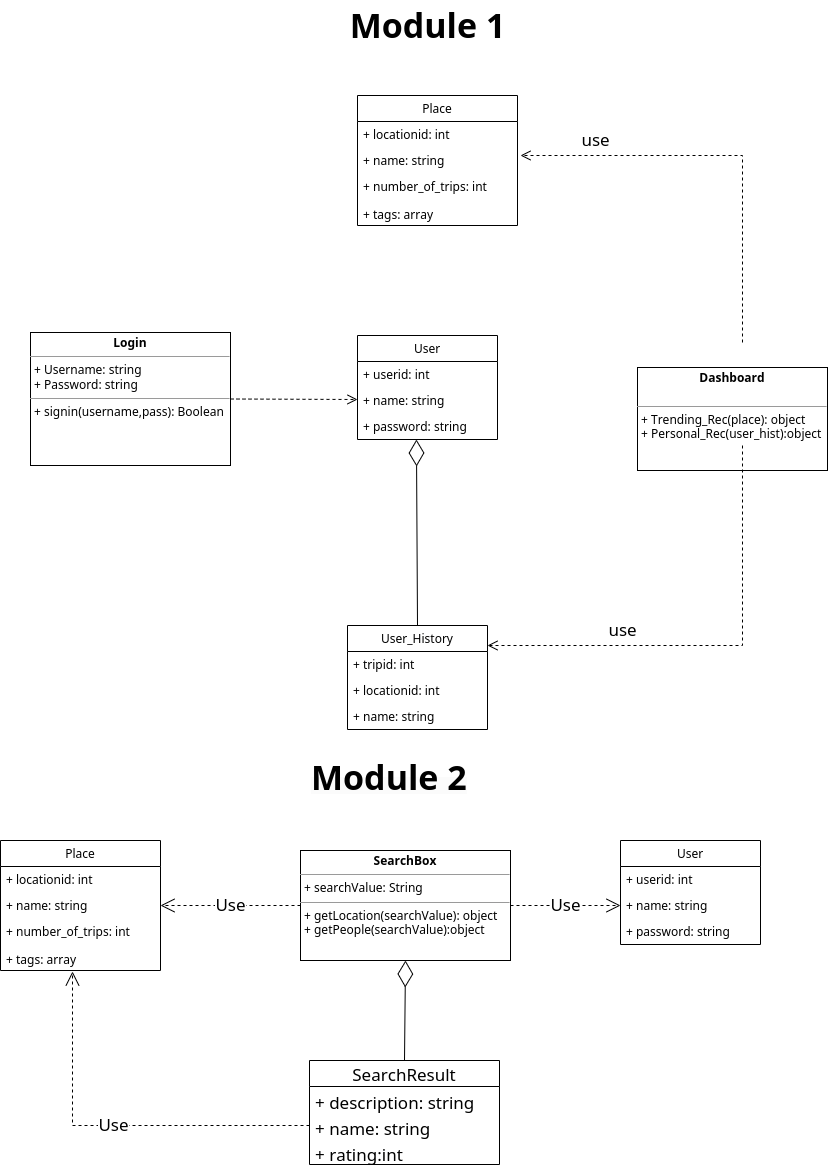

The diagram above was exported from draw.io. Its source (the exported page's mxGraphModel, read from the mxfile embedded in the PNG):
<mxGraphModel dx="1412" dy="784" grid="1" gridSize="10" guides="1" tooltips="1" connect="1" arrows="1" fold="1" page="1" pageScale="1" pageWidth="827" pageHeight="1169" math="0" shadow="0">
  <root>
    <mxCell id="0" />
    <mxCell id="1" parent="0" />
    <mxCell id="iJUmKZw2sUI0rrMy_vIG-2" value="User" style="swimlane;fontStyle=0;childLayout=stackLayout;horizontal=1;startSize=26;fillColor=none;horizontalStack=0;resizeParent=1;resizeParentMax=0;resizeLast=0;collapsible=1;marginBottom=0;" vertex="1" parent="1">
      <mxGeometry x="357" y="335" width="140" height="104" as="geometry">
        <mxRectangle x="80" y="350" width="70" height="30" as="alternateBounds" />
      </mxGeometry>
    </mxCell>
    <mxCell id="iJUmKZw2sUI0rrMy_vIG-3" value="+ userid: int" style="text;strokeColor=none;fillColor=none;align=left;verticalAlign=top;spacingLeft=4;spacingRight=4;overflow=hidden;rotatable=0;points=[[0,0.5],[1,0.5]];portConstraint=eastwest;" vertex="1" parent="iJUmKZw2sUI0rrMy_vIG-2">
      <mxGeometry y="26" width="140" height="26" as="geometry" />
    </mxCell>
    <mxCell id="iJUmKZw2sUI0rrMy_vIG-4" value="+ name: string" style="text;strokeColor=none;fillColor=none;align=left;verticalAlign=top;spacingLeft=4;spacingRight=4;overflow=hidden;rotatable=0;points=[[0,0.5],[1,0.5]];portConstraint=eastwest;" vertex="1" parent="iJUmKZw2sUI0rrMy_vIG-2">
      <mxGeometry y="52" width="140" height="26" as="geometry" />
    </mxCell>
    <mxCell id="iJUmKZw2sUI0rrMy_vIG-5" value="+ password: string" style="text;strokeColor=none;fillColor=none;align=left;verticalAlign=top;spacingLeft=4;spacingRight=4;overflow=hidden;rotatable=0;points=[[0,0.5],[1,0.5]];portConstraint=eastwest;" vertex="1" parent="iJUmKZw2sUI0rrMy_vIG-2">
      <mxGeometry y="78" width="140" height="26" as="geometry" />
    </mxCell>
    <mxCell id="iJUmKZw2sUI0rrMy_vIG-6" value="" style="endArrow=diamondThin;endFill=0;endSize=24;html=1;rounded=0;entryX=0.421;entryY=1;entryDx=0;entryDy=0;entryPerimeter=0;exitX=0.5;exitY=0;exitDx=0;exitDy=0;" edge="1" parent="1" source="iJUmKZw2sUI0rrMy_vIG-7" target="iJUmKZw2sUI0rrMy_vIG-5">
      <mxGeometry width="160" relative="1" as="geometry">
        <mxPoint x="422" y="585" as="sourcePoint" />
        <mxPoint x="437" y="455" as="targetPoint" />
      </mxGeometry>
    </mxCell>
    <mxCell id="iJUmKZw2sUI0rrMy_vIG-7" value="User_History" style="swimlane;fontStyle=0;childLayout=stackLayout;horizontal=1;startSize=26;fillColor=none;horizontalStack=0;resizeParent=1;resizeParentMax=0;resizeLast=0;collapsible=1;marginBottom=0;" vertex="1" parent="1">
      <mxGeometry x="347" y="625" width="140" height="104" as="geometry" />
    </mxCell>
    <mxCell id="iJUmKZw2sUI0rrMy_vIG-8" value="+ tripid: int" style="text;strokeColor=none;fillColor=none;align=left;verticalAlign=top;spacingLeft=4;spacingRight=4;overflow=hidden;rotatable=0;points=[[0,0.5],[1,0.5]];portConstraint=eastwest;" vertex="1" parent="iJUmKZw2sUI0rrMy_vIG-7">
      <mxGeometry y="26" width="140" height="26" as="geometry" />
    </mxCell>
    <mxCell id="iJUmKZw2sUI0rrMy_vIG-9" value="+ locationid: int" style="text;strokeColor=none;fillColor=none;align=left;verticalAlign=top;spacingLeft=4;spacingRight=4;overflow=hidden;rotatable=0;points=[[0,0.5],[1,0.5]];portConstraint=eastwest;" vertex="1" parent="iJUmKZw2sUI0rrMy_vIG-7">
      <mxGeometry y="52" width="140" height="26" as="geometry" />
    </mxCell>
    <mxCell id="iJUmKZw2sUI0rrMy_vIG-10" value="+ name: string" style="text;strokeColor=none;fillColor=none;align=left;verticalAlign=top;spacingLeft=4;spacingRight=4;overflow=hidden;rotatable=0;points=[[0,0.5],[1,0.5]];portConstraint=eastwest;" vertex="1" parent="iJUmKZw2sUI0rrMy_vIG-7">
      <mxGeometry y="78" width="140" height="26" as="geometry" />
    </mxCell>
    <mxCell id="iJUmKZw2sUI0rrMy_vIG-11" value="&lt;p style=&quot;margin:0px;margin-top:4px;text-align:center;&quot;&gt;&lt;b&gt;Dashboard&lt;/b&gt;&lt;/p&gt;&lt;p style=&quot;margin:0px;margin-left:4px;&quot;&gt;&lt;br&gt;&lt;/p&gt;&lt;hr size=&quot;1&quot;&gt;&lt;p style=&quot;margin:0px;margin-left:4px;&quot;&gt;+ Trending_Rec(place): object&lt;/p&gt;&lt;p style=&quot;margin:0px;margin-left:4px;&quot;&gt;+ Personal_Rec(user_hist):object&lt;/p&gt;&lt;p style=&quot;margin:0px;margin-left:4px;&quot;&gt;&lt;br&gt;&lt;/p&gt;" style="verticalAlign=top;align=left;overflow=fill;fontSize=12;fontFamily=Helvetica;html=1;" vertex="1" parent="1">
      <mxGeometry x="637" y="367" width="190" height="103" as="geometry" />
    </mxCell>
    <mxCell id="iJUmKZw2sUI0rrMy_vIG-12" value="" style="html=1;verticalAlign=bottom;endArrow=open;dashed=1;endSize=8;edgeStyle=elbowEdgeStyle;elbow=vertical;curved=0;rounded=0;exitX=0.5;exitY=1;exitDx=0;exitDy=0;" edge="1" parent="1" target="iJUmKZw2sUI0rrMy_vIG-7">
      <mxGeometry x="-0.25" y="-50" relative="1" as="geometry">
        <mxPoint x="742" y="445" as="sourcePoint" />
        <mxPoint x="527" y="445" as="targetPoint" />
        <Array as="points">
          <mxPoint x="667" y="645" />
          <mxPoint x="607" y="575" />
          <mxPoint x="567" y="445" />
          <mxPoint x="617" y="419" />
        </Array>
        <mxPoint as="offset" />
      </mxGeometry>
    </mxCell>
    <mxCell id="iJUmKZw2sUI0rrMy_vIG-13" value="Place" style="swimlane;fontStyle=0;childLayout=stackLayout;horizontal=1;startSize=26;fillColor=none;horizontalStack=0;resizeParent=1;resizeParentMax=0;resizeLast=0;collapsible=1;marginBottom=0;" vertex="1" parent="1">
      <mxGeometry x="357" y="95" width="160" height="130" as="geometry" />
    </mxCell>
    <mxCell id="iJUmKZw2sUI0rrMy_vIG-14" value="+ locationid: int" style="text;strokeColor=none;fillColor=none;align=left;verticalAlign=top;spacingLeft=4;spacingRight=4;overflow=hidden;rotatable=0;points=[[0,0.5],[1,0.5]];portConstraint=eastwest;" vertex="1" parent="iJUmKZw2sUI0rrMy_vIG-13">
      <mxGeometry y="26" width="160" height="26" as="geometry" />
    </mxCell>
    <mxCell id="iJUmKZw2sUI0rrMy_vIG-15" value="+ name: string" style="text;strokeColor=none;fillColor=none;align=left;verticalAlign=top;spacingLeft=4;spacingRight=4;overflow=hidden;rotatable=0;points=[[0,0.5],[1,0.5]];portConstraint=eastwest;" vertex="1" parent="iJUmKZw2sUI0rrMy_vIG-13">
      <mxGeometry y="52" width="160" height="26" as="geometry" />
    </mxCell>
    <mxCell id="iJUmKZw2sUI0rrMy_vIG-16" value="+ number_of_trips: int&#10;&#10;+ tags: array" style="text;strokeColor=none;fillColor=none;align=left;verticalAlign=top;spacingLeft=4;spacingRight=4;overflow=hidden;rotatable=0;points=[[0,0.5],[1,0.5]];portConstraint=eastwest;" vertex="1" parent="iJUmKZw2sUI0rrMy_vIG-13">
      <mxGeometry y="78" width="160" height="52" as="geometry" />
    </mxCell>
    <mxCell id="iJUmKZw2sUI0rrMy_vIG-18" value="" style="html=1;verticalAlign=bottom;endArrow=open;dashed=1;endSize=8;edgeStyle=elbowEdgeStyle;elbow=vertical;curved=0;rounded=0;exitX=0.5;exitY=0;exitDx=0;exitDy=0;" edge="1" parent="1">
      <mxGeometry x="-0.25" y="-60" relative="1" as="geometry">
        <mxPoint x="742" y="342" as="sourcePoint" />
        <mxPoint x="520" y="155" as="targetPoint" />
        <Array as="points">
          <mxPoint x="627" y="155" />
        </Array>
        <mxPoint as="offset" />
      </mxGeometry>
    </mxCell>
    <mxCell id="iJUmKZw2sUI0rrMy_vIG-19" value="&lt;p style=&quot;margin:0px;margin-top:4px;text-align:center;&quot;&gt;&lt;b&gt;Login&lt;/b&gt;&lt;/p&gt;&lt;hr size=&quot;1&quot;&gt;&lt;p style=&quot;margin:0px;margin-left:4px;&quot;&gt;+ Username: string&lt;/p&gt;&lt;p style=&quot;margin:0px;margin-left:4px;&quot;&gt;+ Password: string&lt;/p&gt;&lt;hr size=&quot;1&quot;&gt;&lt;p style=&quot;margin:0px;margin-left:4px;&quot;&gt;+ signin(username,pass): Boolean&lt;/p&gt;" style="verticalAlign=top;align=left;overflow=fill;fontSize=12;fontFamily=Helvetica;html=1;" vertex="1" parent="1">
      <mxGeometry x="30" y="332" width="200" height="133" as="geometry" />
    </mxCell>
    <mxCell id="iJUmKZw2sUI0rrMy_vIG-20" value="" style="html=1;verticalAlign=bottom;endArrow=open;dashed=1;endSize=8;edgeStyle=elbowEdgeStyle;elbow=vertical;curved=0;rounded=0;exitX=1;exitY=0.5;exitDx=0;exitDy=0;" edge="1" parent="1" source="iJUmKZw2sUI0rrMy_vIG-19" target="iJUmKZw2sUI0rrMy_vIG-4">
      <mxGeometry x="0.5" y="-110" relative="1" as="geometry">
        <mxPoint x="340" y="395" as="sourcePoint" />
        <mxPoint x="260" y="395" as="targetPoint" />
        <mxPoint as="offset" />
      </mxGeometry>
    </mxCell>
    <mxCell id="iJUmKZw2sUI0rrMy_vIG-24" value="&lt;b&gt;&lt;font style=&quot;font-size: 34px;&quot;&gt;Module 1&lt;/font&gt;&lt;/b&gt;" style="text;html=1;align=center;verticalAlign=middle;resizable=0;points=[];autosize=1;strokeColor=none;fillColor=none;" vertex="1" parent="1">
      <mxGeometry x="337" width="180" height="50" as="geometry" />
    </mxCell>
    <mxCell id="4LxQNyTa0xpmwrP7lXzz-1" value="&lt;b style=&quot;border-color: var(--border-color); color: rgb(0, 0, 0); font-family: Helvetica; font-size: 12px; font-style: normal; font-variant-ligatures: normal; font-variant-caps: normal; letter-spacing: normal; orphans: 2; text-align: center; text-indent: 0px; text-transform: none; widows: 2; word-spacing: 0px; -webkit-text-stroke-width: 0px; background-color: rgb(251, 251, 251); text-decoration-thickness: initial; text-decoration-style: initial; text-decoration-color: initial;&quot;&gt;&lt;font style=&quot;border-color: var(--border-color); font-size: 34px;&quot;&gt;Module 2&lt;/font&gt;&lt;/b&gt;" style="text;whiteSpace=wrap;html=1;fontSize=34;" vertex="1" parent="1">
      <mxGeometry x="309" y="750" width="190" height="60" as="geometry" />
    </mxCell>
    <mxCell id="4LxQNyTa0xpmwrP7lXzz-3" value="use" style="text;html=1;align=center;verticalAlign=middle;resizable=0;points=[];autosize=1;strokeColor=none;fillColor=none;fontSize=17;" vertex="1" parent="1">
      <mxGeometry x="597" y="615" width="50" height="30" as="geometry" />
    </mxCell>
    <mxCell id="4LxQNyTa0xpmwrP7lXzz-4" value="use" style="text;html=1;align=center;verticalAlign=middle;resizable=0;points=[];autosize=1;strokeColor=none;fillColor=none;fontSize=17;" vertex="1" parent="1">
      <mxGeometry x="570" y="125" width="50" height="30" as="geometry" />
    </mxCell>
    <mxCell id="4LxQNyTa0xpmwrP7lXzz-8" value="&lt;p style=&quot;margin:0px;margin-top:4px;text-align:center;&quot;&gt;&lt;b&gt;SearchBox&lt;/b&gt;&lt;/p&gt;&lt;hr size=&quot;1&quot;&gt;&lt;p style=&quot;margin:0px;margin-left:4px;&quot;&gt;+ searchValue: String&lt;/p&gt;&lt;hr size=&quot;1&quot;&gt;&lt;p style=&quot;margin:0px;margin-left:4px;&quot;&gt;+ getLocation(searchValue): object&lt;/p&gt;&lt;p style=&quot;margin:0px;margin-left:4px;&quot;&gt;+ getPeople(searchValue):object&lt;/p&gt;" style="verticalAlign=top;align=left;overflow=fill;fontSize=12;fontFamily=Helvetica;html=1;" vertex="1" parent="1">
      <mxGeometry x="300" y="850" width="210" height="110" as="geometry" />
    </mxCell>
    <mxCell id="4LxQNyTa0xpmwrP7lXzz-9" value="Place" style="swimlane;fontStyle=0;childLayout=stackLayout;horizontal=1;startSize=26;fillColor=none;horizontalStack=0;resizeParent=1;resizeParentMax=0;resizeLast=0;collapsible=1;marginBottom=0;" vertex="1" parent="1">
      <mxGeometry y="840" width="160" height="130" as="geometry" />
    </mxCell>
    <mxCell id="4LxQNyTa0xpmwrP7lXzz-10" value="+ locationid: int" style="text;strokeColor=none;fillColor=none;align=left;verticalAlign=top;spacingLeft=4;spacingRight=4;overflow=hidden;rotatable=0;points=[[0,0.5],[1,0.5]];portConstraint=eastwest;" vertex="1" parent="4LxQNyTa0xpmwrP7lXzz-9">
      <mxGeometry y="26" width="160" height="26" as="geometry" />
    </mxCell>
    <mxCell id="4LxQNyTa0xpmwrP7lXzz-11" value="+ name: string" style="text;strokeColor=none;fillColor=none;align=left;verticalAlign=top;spacingLeft=4;spacingRight=4;overflow=hidden;rotatable=0;points=[[0,0.5],[1,0.5]];portConstraint=eastwest;" vertex="1" parent="4LxQNyTa0xpmwrP7lXzz-9">
      <mxGeometry y="52" width="160" height="26" as="geometry" />
    </mxCell>
    <mxCell id="4LxQNyTa0xpmwrP7lXzz-12" value="+ number_of_trips: int&#10;&#10;+ tags: array" style="text;strokeColor=none;fillColor=none;align=left;verticalAlign=top;spacingLeft=4;spacingRight=4;overflow=hidden;rotatable=0;points=[[0,0.5],[1,0.5]];portConstraint=eastwest;" vertex="1" parent="4LxQNyTa0xpmwrP7lXzz-9">
      <mxGeometry y="78" width="160" height="52" as="geometry" />
    </mxCell>
    <mxCell id="4LxQNyTa0xpmwrP7lXzz-13" value="Use" style="endArrow=open;endSize=12;dashed=1;html=1;rounded=0;fontSize=17;exitX=0;exitY=0.5;exitDx=0;exitDy=0;entryX=1;entryY=0.5;entryDx=0;entryDy=0;" edge="1" parent="1" source="4LxQNyTa0xpmwrP7lXzz-8" target="4LxQNyTa0xpmwrP7lXzz-11">
      <mxGeometry width="160" relative="1" as="geometry">
        <mxPoint x="200" y="1000" as="sourcePoint" />
        <mxPoint x="360" y="1000" as="targetPoint" />
      </mxGeometry>
    </mxCell>
    <mxCell id="4LxQNyTa0xpmwrP7lXzz-14" value="" style="endArrow=diamondThin;endFill=0;endSize=24;html=1;rounded=0;entryX=0.5;entryY=1;entryDx=0;entryDy=0;exitX=0.5;exitY=0;exitDx=0;exitDy=0;" edge="1" parent="1" source="4LxQNyTa0xpmwrP7lXzz-15" target="4LxQNyTa0xpmwrP7lXzz-8">
      <mxGeometry width="160" relative="1" as="geometry">
        <mxPoint x="400" y="1040" as="sourcePoint" />
        <mxPoint x="396.5" y="980" as="targetPoint" />
      </mxGeometry>
    </mxCell>
    <mxCell id="4LxQNyTa0xpmwrP7lXzz-15" value="SearchResult" style="swimlane;fontStyle=0;childLayout=stackLayout;horizontal=1;startSize=26;fillColor=none;horizontalStack=0;resizeParent=1;resizeParentMax=0;resizeLast=0;collapsible=1;marginBottom=0;fontSize=17;" vertex="1" parent="1">
      <mxGeometry x="309" y="1060" width="190" height="104" as="geometry" />
    </mxCell>
    <mxCell id="4LxQNyTa0xpmwrP7lXzz-16" value="+ description: string" style="text;strokeColor=none;fillColor=none;align=left;verticalAlign=top;spacingLeft=4;spacingRight=4;overflow=hidden;rotatable=0;points=[[0,0.5],[1,0.5]];portConstraint=eastwest;fontSize=17;" vertex="1" parent="4LxQNyTa0xpmwrP7lXzz-15">
      <mxGeometry y="26" width="190" height="26" as="geometry" />
    </mxCell>
    <mxCell id="4LxQNyTa0xpmwrP7lXzz-17" value="+ name: string" style="text;strokeColor=none;fillColor=none;align=left;verticalAlign=top;spacingLeft=4;spacingRight=4;overflow=hidden;rotatable=0;points=[[0,0.5],[1,0.5]];portConstraint=eastwest;fontSize=17;" vertex="1" parent="4LxQNyTa0xpmwrP7lXzz-15">
      <mxGeometry y="52" width="190" height="26" as="geometry" />
    </mxCell>
    <mxCell id="4LxQNyTa0xpmwrP7lXzz-18" value="+ rating:int" style="text;strokeColor=none;fillColor=none;align=left;verticalAlign=top;spacingLeft=4;spacingRight=4;overflow=hidden;rotatable=0;points=[[0,0.5],[1,0.5]];portConstraint=eastwest;fontSize=17;" vertex="1" parent="4LxQNyTa0xpmwrP7lXzz-15">
      <mxGeometry y="78" width="190" height="26" as="geometry" />
    </mxCell>
    <mxCell id="4LxQNyTa0xpmwrP7lXzz-19" value="Use" style="endArrow=open;endSize=12;dashed=1;html=1;rounded=0;fontSize=17;entryX=0.45;entryY=1.019;entryDx=0;entryDy=0;entryPerimeter=0;exitX=0;exitY=0.5;exitDx=0;exitDy=0;" edge="1" parent="1" source="4LxQNyTa0xpmwrP7lXzz-17" target="4LxQNyTa0xpmwrP7lXzz-12">
      <mxGeometry width="160" relative="1" as="geometry">
        <mxPoint x="20" y="1120" as="sourcePoint" />
        <mxPoint x="180" y="1120" as="targetPoint" />
        <Array as="points">
          <mxPoint x="72" y="1125" />
        </Array>
      </mxGeometry>
    </mxCell>
    <mxCell id="4LxQNyTa0xpmwrP7lXzz-20" value="User" style="swimlane;fontStyle=0;childLayout=stackLayout;horizontal=1;startSize=26;fillColor=none;horizontalStack=0;resizeParent=1;resizeParentMax=0;resizeLast=0;collapsible=1;marginBottom=0;" vertex="1" parent="1">
      <mxGeometry x="620" y="840" width="140" height="104" as="geometry">
        <mxRectangle x="80" y="350" width="70" height="30" as="alternateBounds" />
      </mxGeometry>
    </mxCell>
    <mxCell id="4LxQNyTa0xpmwrP7lXzz-21" value="+ userid: int" style="text;strokeColor=none;fillColor=none;align=left;verticalAlign=top;spacingLeft=4;spacingRight=4;overflow=hidden;rotatable=0;points=[[0,0.5],[1,0.5]];portConstraint=eastwest;" vertex="1" parent="4LxQNyTa0xpmwrP7lXzz-20">
      <mxGeometry y="26" width="140" height="26" as="geometry" />
    </mxCell>
    <mxCell id="4LxQNyTa0xpmwrP7lXzz-22" value="+ name: string" style="text;strokeColor=none;fillColor=none;align=left;verticalAlign=top;spacingLeft=4;spacingRight=4;overflow=hidden;rotatable=0;points=[[0,0.5],[1,0.5]];portConstraint=eastwest;" vertex="1" parent="4LxQNyTa0xpmwrP7lXzz-20">
      <mxGeometry y="52" width="140" height="26" as="geometry" />
    </mxCell>
    <mxCell id="4LxQNyTa0xpmwrP7lXzz-23" value="+ password: string" style="text;strokeColor=none;fillColor=none;align=left;verticalAlign=top;spacingLeft=4;spacingRight=4;overflow=hidden;rotatable=0;points=[[0,0.5],[1,0.5]];portConstraint=eastwest;" vertex="1" parent="4LxQNyTa0xpmwrP7lXzz-20">
      <mxGeometry y="78" width="140" height="26" as="geometry" />
    </mxCell>
    <mxCell id="4LxQNyTa0xpmwrP7lXzz-24" value="Use" style="endArrow=open;endSize=12;dashed=1;html=1;rounded=0;fontSize=17;entryX=0;entryY=0.5;entryDx=0;entryDy=0;exitX=1;exitY=0.5;exitDx=0;exitDy=0;" edge="1" parent="1" source="4LxQNyTa0xpmwrP7lXzz-8" target="4LxQNyTa0xpmwrP7lXzz-22">
      <mxGeometry width="160" relative="1" as="geometry">
        <mxPoint x="350" y="790" as="sourcePoint" />
        <mxPoint x="510" y="790" as="targetPoint" />
      </mxGeometry>
    </mxCell>
  </root>
</mxGraphModel>